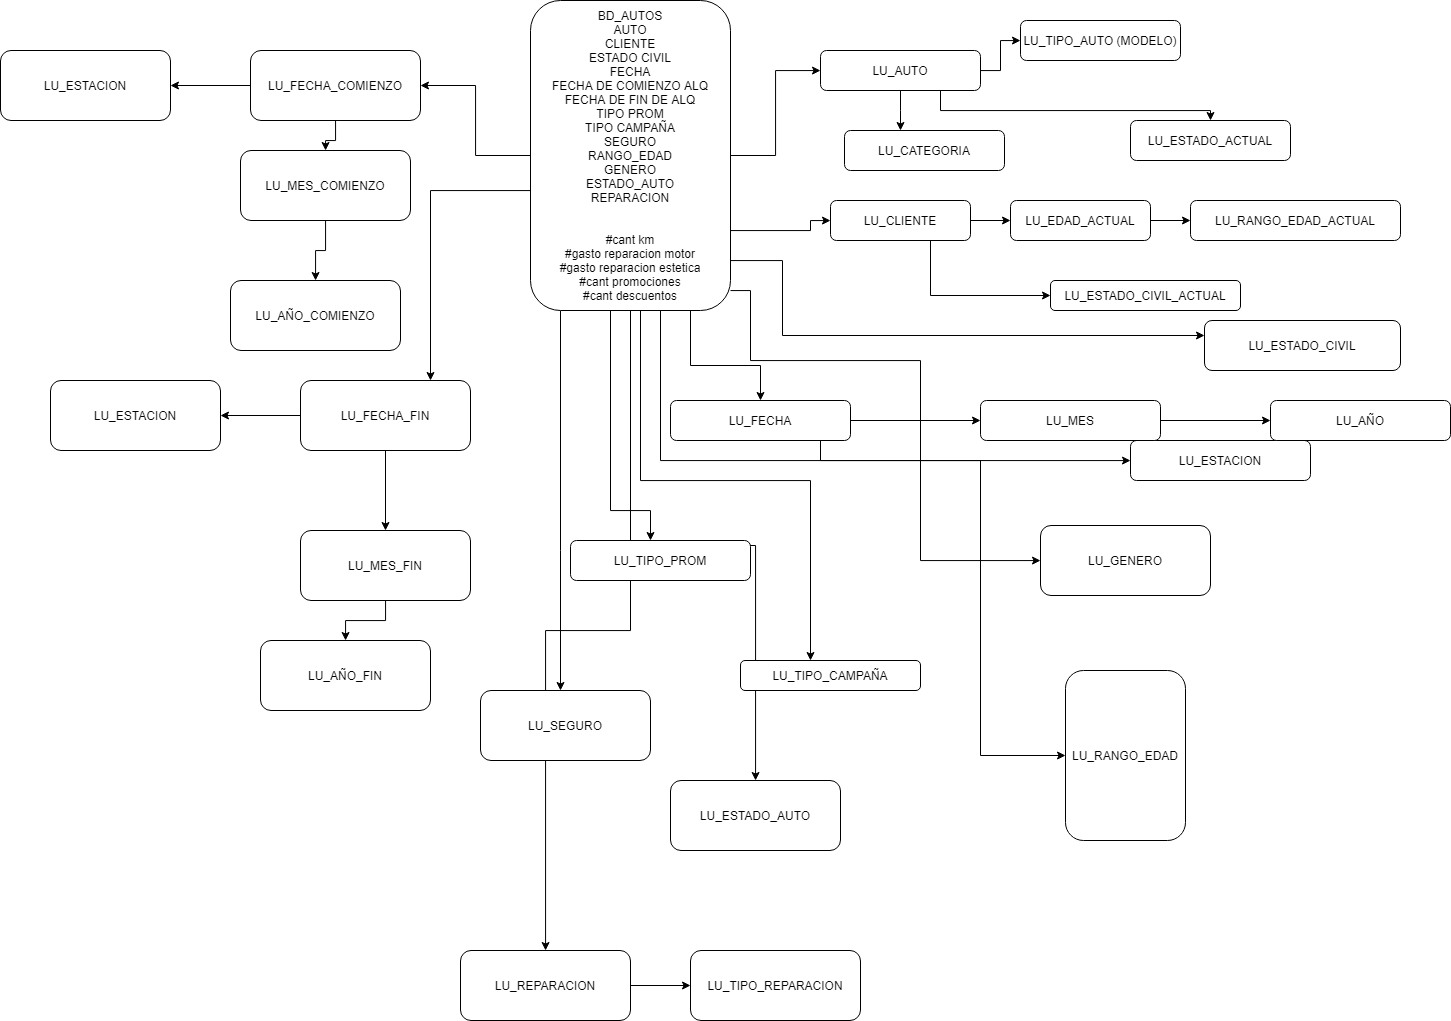

The diagram above was exported from draw.io. Its source (the exported page's mxGraphModel, read from the mxfile embedded in the PNG):
<mxGraphModel dx="2304" dy="1857" grid="1" gridSize="10" guides="1" tooltips="1" connect="1" arrows="1" fold="1" page="1" pageScale="1" pageWidth="827" pageHeight="1169" math="0" shadow="0">
  <root>
    <mxCell id="0" />
    <mxCell id="1" parent="0" />
    <mxCell id="gKuQeH9PUM1J0RF41oRh-7" value="" style="edgeStyle=orthogonalEdgeStyle;rounded=0;orthogonalLoop=1;jettySize=auto;html=1;" edge="1" parent="1" source="gKuQeH9PUM1J0RF41oRh-3" target="gKuQeH9PUM1J0RF41oRh-6">
      <mxGeometry relative="1" as="geometry" />
    </mxCell>
    <mxCell id="gKuQeH9PUM1J0RF41oRh-15" value="" style="edgeStyle=orthogonalEdgeStyle;rounded=0;orthogonalLoop=1;jettySize=auto;html=1;" edge="1" parent="1" source="gKuQeH9PUM1J0RF41oRh-3" target="gKuQeH9PUM1J0RF41oRh-14">
      <mxGeometry relative="1" as="geometry">
        <Array as="points">
          <mxPoint x="300" y="220" />
          <mxPoint x="300" y="210" />
        </Array>
      </mxGeometry>
    </mxCell>
    <mxCell id="gKuQeH9PUM1J0RF41oRh-21" value="" style="edgeStyle=orthogonalEdgeStyle;rounded=0;orthogonalLoop=1;jettySize=auto;html=1;" edge="1" parent="1" source="gKuQeH9PUM1J0RF41oRh-3" target="gKuQeH9PUM1J0RF41oRh-20">
      <mxGeometry relative="1" as="geometry">
        <Array as="points">
          <mxPoint x="272" y="250" />
          <mxPoint x="272" y="325" />
        </Array>
      </mxGeometry>
    </mxCell>
    <mxCell id="gKuQeH9PUM1J0RF41oRh-23" value="" style="edgeStyle=orthogonalEdgeStyle;rounded=0;orthogonalLoop=1;jettySize=auto;html=1;" edge="1" parent="1" source="gKuQeH9PUM1J0RF41oRh-3" target="gKuQeH9PUM1J0RF41oRh-22">
      <mxGeometry relative="1" as="geometry">
        <Array as="points">
          <mxPoint x="180" y="355" />
          <mxPoint x="250" y="355" />
        </Array>
      </mxGeometry>
    </mxCell>
    <mxCell id="gKuQeH9PUM1J0RF41oRh-33" value="" style="edgeStyle=orthogonalEdgeStyle;rounded=0;orthogonalLoop=1;jettySize=auto;html=1;" edge="1" parent="1" source="gKuQeH9PUM1J0RF41oRh-3" target="gKuQeH9PUM1J0RF41oRh-32">
      <mxGeometry relative="1" as="geometry" />
    </mxCell>
    <mxCell id="gKuQeH9PUM1J0RF41oRh-38" style="edgeStyle=orthogonalEdgeStyle;rounded=0;orthogonalLoop=1;jettySize=auto;html=1;" edge="1" parent="1" source="gKuQeH9PUM1J0RF41oRh-3" target="gKuQeH9PUM1J0RF41oRh-39">
      <mxGeometry relative="1" as="geometry">
        <mxPoint x="-20" y="410" as="targetPoint" />
        <Array as="points">
          <mxPoint x="-80" y="180" />
        </Array>
      </mxGeometry>
    </mxCell>
    <mxCell id="gKuQeH9PUM1J0RF41oRh-44" style="edgeStyle=orthogonalEdgeStyle;rounded=0;orthogonalLoop=1;jettySize=auto;html=1;" edge="1" parent="1" source="gKuQeH9PUM1J0RF41oRh-3" target="gKuQeH9PUM1J0RF41oRh-45">
      <mxGeometry relative="1" as="geometry">
        <mxPoint x="360" y="561" as="targetPoint" />
        <Array as="points">
          <mxPoint x="100" y="500" />
          <mxPoint x="140" y="500" />
        </Array>
      </mxGeometry>
    </mxCell>
    <mxCell id="gKuQeH9PUM1J0RF41oRh-50" value="" style="edgeStyle=orthogonalEdgeStyle;rounded=0;orthogonalLoop=1;jettySize=auto;html=1;" edge="1" parent="1" source="gKuQeH9PUM1J0RF41oRh-3" target="gKuQeH9PUM1J0RF41oRh-49">
      <mxGeometry relative="1" as="geometry">
        <Array as="points">
          <mxPoint x="130" y="470" />
          <mxPoint x="300" y="470" />
        </Array>
      </mxGeometry>
    </mxCell>
    <mxCell id="gKuQeH9PUM1J0RF41oRh-51" style="edgeStyle=orthogonalEdgeStyle;rounded=0;orthogonalLoop=1;jettySize=auto;html=1;" edge="1" parent="1" source="gKuQeH9PUM1J0RF41oRh-3" target="gKuQeH9PUM1J0RF41oRh-52">
      <mxGeometry relative="1" as="geometry">
        <mxPoint x="90" y="722" as="targetPoint" />
        <Array as="points">
          <mxPoint x="50" y="540" />
          <mxPoint x="50" y="540" />
        </Array>
      </mxGeometry>
    </mxCell>
    <mxCell id="gKuQeH9PUM1J0RF41oRh-53" style="edgeStyle=orthogonalEdgeStyle;rounded=0;orthogonalLoop=1;jettySize=auto;html=1;" edge="1" parent="1" source="gKuQeH9PUM1J0RF41oRh-3" target="gKuQeH9PUM1J0RF41oRh-54">
      <mxGeometry relative="1" as="geometry">
        <mxPoint x="510" y="520" as="targetPoint" />
        <Array as="points">
          <mxPoint x="240" y="280" />
          <mxPoint x="240" y="350" />
          <mxPoint x="410" y="350" />
          <mxPoint x="410" y="550" />
        </Array>
      </mxGeometry>
    </mxCell>
    <mxCell id="gKuQeH9PUM1J0RF41oRh-56" value="" style="edgeStyle=orthogonalEdgeStyle;rounded=0;orthogonalLoop=1;jettySize=auto;html=1;" edge="1" parent="1" source="gKuQeH9PUM1J0RF41oRh-3" target="gKuQeH9PUM1J0RF41oRh-55">
      <mxGeometry relative="1" as="geometry">
        <Array as="points">
          <mxPoint x="150" y="450" />
          <mxPoint x="470" y="450" />
        </Array>
      </mxGeometry>
    </mxCell>
    <mxCell id="gKuQeH9PUM1J0RF41oRh-68" style="edgeStyle=orthogonalEdgeStyle;rounded=0;orthogonalLoop=1;jettySize=auto;html=1;" edge="1" parent="1" source="gKuQeH9PUM1J0RF41oRh-3" target="gKuQeH9PUM1J0RF41oRh-69">
      <mxGeometry relative="1" as="geometry">
        <mxPoint x="180" y="830" as="targetPoint" />
      </mxGeometry>
    </mxCell>
    <mxCell id="gKuQeH9PUM1J0RF41oRh-72" style="edgeStyle=orthogonalEdgeStyle;rounded=0;orthogonalLoop=1;jettySize=auto;html=1;" edge="1" parent="1" source="gKuQeH9PUM1J0RF41oRh-3" target="gKuQeH9PUM1J0RF41oRh-73">
      <mxGeometry relative="1" as="geometry">
        <mxPoint x="110" y="965.3333333333334" as="targetPoint" />
      </mxGeometry>
    </mxCell>
    <mxCell id="gKuQeH9PUM1J0RF41oRh-3" value="BD_AUTOS&lt;br&gt;AUTO&lt;br&gt;CLIENTE&lt;br&gt;ESTADO CIVIL&lt;br&gt;FECHA&lt;br&gt;FECHA DE COMIENZO ALQ&lt;br&gt;FECHA DE FIN DE ALQ&lt;br&gt;TIPO PROM&lt;br&gt;TIPO CAMPAÑA&lt;br&gt;SEGURO&lt;br&gt;RANGO_EDAD&lt;br&gt;GENERO&lt;br&gt;ESTADO_AUTO&lt;br&gt;REPARACION&lt;br&gt;&lt;br&gt;&lt;br&gt;#cant km&lt;br&gt;#gasto reparacion motor&lt;br&gt;#gasto reparacion estetica&lt;br&gt;#cant promociones&lt;br&gt;#cant descuentos" style="rounded=1;whiteSpace=wrap;html=1;" vertex="1" parent="1">
      <mxGeometry x="20" y="-10" width="200" height="310" as="geometry" />
    </mxCell>
    <mxCell id="gKuQeH9PUM1J0RF41oRh-55" value="LU_RANGO_EDAD" style="rounded=1;whiteSpace=wrap;html=1;" vertex="1" parent="1">
      <mxGeometry x="555" y="660" width="120" height="170" as="geometry" />
    </mxCell>
    <mxCell id="gKuQeH9PUM1J0RF41oRh-49" value="LU_TIPO_CAMPAÑA" style="rounded=1;whiteSpace=wrap;html=1;" vertex="1" parent="1">
      <mxGeometry x="230" y="650" width="180" height="30" as="geometry" />
    </mxCell>
    <mxCell id="gKuQeH9PUM1J0RF41oRh-35" value="" style="edgeStyle=orthogonalEdgeStyle;rounded=0;orthogonalLoop=1;jettySize=auto;html=1;" edge="1" parent="1" source="gKuQeH9PUM1J0RF41oRh-32" target="gKuQeH9PUM1J0RF41oRh-34">
      <mxGeometry relative="1" as="geometry" />
    </mxCell>
    <mxCell id="gKuQeH9PUM1J0RF41oRh-62" value="" style="edgeStyle=orthogonalEdgeStyle;rounded=0;orthogonalLoop=1;jettySize=auto;html=1;" edge="1" parent="1" source="gKuQeH9PUM1J0RF41oRh-32" target="gKuQeH9PUM1J0RF41oRh-61">
      <mxGeometry relative="1" as="geometry" />
    </mxCell>
    <mxCell id="gKuQeH9PUM1J0RF41oRh-32" value="LU_FECHA_COMIENZO" style="rounded=1;whiteSpace=wrap;html=1;" vertex="1" parent="1">
      <mxGeometry x="-260" y="40" width="170" height="70" as="geometry" />
    </mxCell>
    <mxCell id="gKuQeH9PUM1J0RF41oRh-61" value="LU_ESTACION" style="rounded=1;whiteSpace=wrap;html=1;" vertex="1" parent="1">
      <mxGeometry x="-510" y="40" width="170" height="70" as="geometry" />
    </mxCell>
    <mxCell id="gKuQeH9PUM1J0RF41oRh-37" value="" style="edgeStyle=orthogonalEdgeStyle;rounded=0;orthogonalLoop=1;jettySize=auto;html=1;" edge="1" parent="1" source="gKuQeH9PUM1J0RF41oRh-34" target="gKuQeH9PUM1J0RF41oRh-36">
      <mxGeometry relative="1" as="geometry" />
    </mxCell>
    <mxCell id="gKuQeH9PUM1J0RF41oRh-34" value="LU_MES_COMIENZO" style="rounded=1;whiteSpace=wrap;html=1;" vertex="1" parent="1">
      <mxGeometry x="-270" y="140" width="170" height="70" as="geometry" />
    </mxCell>
    <mxCell id="gKuQeH9PUM1J0RF41oRh-36" value="LU_AÑO_COMIENZO" style="rounded=1;whiteSpace=wrap;html=1;" vertex="1" parent="1">
      <mxGeometry x="-280" y="270" width="170" height="70" as="geometry" />
    </mxCell>
    <mxCell id="gKuQeH9PUM1J0RF41oRh-25" value="" style="edgeStyle=orthogonalEdgeStyle;rounded=0;orthogonalLoop=1;jettySize=auto;html=1;" edge="1" parent="1" source="gKuQeH9PUM1J0RF41oRh-22" target="gKuQeH9PUM1J0RF41oRh-24">
      <mxGeometry relative="1" as="geometry" />
    </mxCell>
    <mxCell id="gKuQeH9PUM1J0RF41oRh-58" value="" style="edgeStyle=orthogonalEdgeStyle;rounded=0;orthogonalLoop=1;jettySize=auto;html=1;" edge="1" parent="1" source="gKuQeH9PUM1J0RF41oRh-22" target="gKuQeH9PUM1J0RF41oRh-57">
      <mxGeometry relative="1" as="geometry">
        <Array as="points">
          <mxPoint x="310" y="450" />
        </Array>
      </mxGeometry>
    </mxCell>
    <mxCell id="gKuQeH9PUM1J0RF41oRh-22" value="LU_FECHA" style="rounded=1;whiteSpace=wrap;html=1;" vertex="1" parent="1">
      <mxGeometry x="160" y="390" width="180" height="40" as="geometry" />
    </mxCell>
    <mxCell id="gKuQeH9PUM1J0RF41oRh-57" value="LU_ESTACION" style="rounded=1;whiteSpace=wrap;html=1;" vertex="1" parent="1">
      <mxGeometry x="620" y="430" width="180" height="40" as="geometry" />
    </mxCell>
    <mxCell id="gKuQeH9PUM1J0RF41oRh-27" value="" style="edgeStyle=orthogonalEdgeStyle;rounded=0;orthogonalLoop=1;jettySize=auto;html=1;" edge="1" parent="1" source="gKuQeH9PUM1J0RF41oRh-24" target="gKuQeH9PUM1J0RF41oRh-26">
      <mxGeometry relative="1" as="geometry" />
    </mxCell>
    <mxCell id="gKuQeH9PUM1J0RF41oRh-24" value="LU_MES" style="rounded=1;whiteSpace=wrap;html=1;" vertex="1" parent="1">
      <mxGeometry x="470" y="390" width="180" height="40" as="geometry" />
    </mxCell>
    <mxCell id="gKuQeH9PUM1J0RF41oRh-26" value="LU_AÑO" style="rounded=1;whiteSpace=wrap;html=1;" vertex="1" parent="1">
      <mxGeometry x="760" y="390" width="180" height="40" as="geometry" />
    </mxCell>
    <mxCell id="gKuQeH9PUM1J0RF41oRh-20" value="LU_ESTADO_CIVIL" style="rounded=1;whiteSpace=wrap;html=1;" vertex="1" parent="1">
      <mxGeometry x="694" y="310" width="196" height="50" as="geometry" />
    </mxCell>
    <mxCell id="gKuQeH9PUM1J0RF41oRh-17" value="" style="edgeStyle=orthogonalEdgeStyle;rounded=0;orthogonalLoop=1;jettySize=auto;html=1;" edge="1" parent="1" source="gKuQeH9PUM1J0RF41oRh-14" target="gKuQeH9PUM1J0RF41oRh-16">
      <mxGeometry relative="1" as="geometry" />
    </mxCell>
    <mxCell id="gKuQeH9PUM1J0RF41oRh-31" style="edgeStyle=orthogonalEdgeStyle;rounded=0;orthogonalLoop=1;jettySize=auto;html=1;" edge="1" parent="1" source="gKuQeH9PUM1J0RF41oRh-14" target="gKuQeH9PUM1J0RF41oRh-30">
      <mxGeometry relative="1" as="geometry">
        <Array as="points">
          <mxPoint x="420" y="285" />
        </Array>
      </mxGeometry>
    </mxCell>
    <mxCell id="gKuQeH9PUM1J0RF41oRh-14" value="LU_CLIENTE" style="rounded=1;whiteSpace=wrap;html=1;" vertex="1" parent="1">
      <mxGeometry x="320" y="190" width="140" height="40" as="geometry" />
    </mxCell>
    <mxCell id="gKuQeH9PUM1J0RF41oRh-19" value="" style="edgeStyle=orthogonalEdgeStyle;rounded=0;orthogonalLoop=1;jettySize=auto;html=1;" edge="1" parent="1" source="gKuQeH9PUM1J0RF41oRh-16" target="gKuQeH9PUM1J0RF41oRh-18">
      <mxGeometry relative="1" as="geometry" />
    </mxCell>
    <mxCell id="gKuQeH9PUM1J0RF41oRh-16" value="LU_EDAD_ACTUAL" style="rounded=1;whiteSpace=wrap;html=1;" vertex="1" parent="1">
      <mxGeometry x="500" y="190" width="140" height="40" as="geometry" />
    </mxCell>
    <mxCell id="gKuQeH9PUM1J0RF41oRh-18" value="LU_RANGO_EDAD_ACTUAL" style="rounded=1;whiteSpace=wrap;html=1;" vertex="1" parent="1">
      <mxGeometry x="680" y="190" width="210" height="40" as="geometry" />
    </mxCell>
    <mxCell id="gKuQeH9PUM1J0RF41oRh-9" value="" style="edgeStyle=orthogonalEdgeStyle;rounded=0;orthogonalLoop=1;jettySize=auto;html=1;" edge="1" parent="1" source="gKuQeH9PUM1J0RF41oRh-6" target="gKuQeH9PUM1J0RF41oRh-8">
      <mxGeometry relative="1" as="geometry" />
    </mxCell>
    <mxCell id="gKuQeH9PUM1J0RF41oRh-11" value="" style="edgeStyle=orthogonalEdgeStyle;rounded=0;orthogonalLoop=1;jettySize=auto;html=1;" edge="1" parent="1" source="gKuQeH9PUM1J0RF41oRh-6" target="gKuQeH9PUM1J0RF41oRh-10">
      <mxGeometry relative="1" as="geometry">
        <Array as="points">
          <mxPoint x="390" y="100" />
          <mxPoint x="390" y="100" />
        </Array>
      </mxGeometry>
    </mxCell>
    <mxCell id="gKuQeH9PUM1J0RF41oRh-66" style="edgeStyle=orthogonalEdgeStyle;rounded=0;orthogonalLoop=1;jettySize=auto;html=1;" edge="1" parent="1" source="gKuQeH9PUM1J0RF41oRh-6" target="gKuQeH9PUM1J0RF41oRh-12">
      <mxGeometry relative="1" as="geometry">
        <Array as="points">
          <mxPoint x="430" y="100" />
          <mxPoint x="700" y="100" />
        </Array>
      </mxGeometry>
    </mxCell>
    <mxCell id="gKuQeH9PUM1J0RF41oRh-6" value="LU_AUTO" style="rounded=1;whiteSpace=wrap;html=1;" vertex="1" parent="1">
      <mxGeometry x="310" y="40" width="160" height="40" as="geometry" />
    </mxCell>
    <mxCell id="gKuQeH9PUM1J0RF41oRh-12" value="LU_ESTADO_ACTUAL" style="rounded=1;whiteSpace=wrap;html=1;" vertex="1" parent="1">
      <mxGeometry x="620" y="110" width="160" height="40" as="geometry" />
    </mxCell>
    <mxCell id="gKuQeH9PUM1J0RF41oRh-10" value="LU_CATEGORIA" style="rounded=1;whiteSpace=wrap;html=1;" vertex="1" parent="1">
      <mxGeometry x="334" y="120" width="160" height="40" as="geometry" />
    </mxCell>
    <mxCell id="gKuQeH9PUM1J0RF41oRh-8" value="LU_TIPO_AUTO (MODELO)" style="rounded=1;whiteSpace=wrap;html=1;" vertex="1" parent="1">
      <mxGeometry x="510" y="10" width="160" height="40" as="geometry" />
    </mxCell>
    <mxCell id="gKuQeH9PUM1J0RF41oRh-30" value="LU_ESTADO_CIVIL_ACTUAL" style="rounded=1;whiteSpace=wrap;html=1;" vertex="1" parent="1">
      <mxGeometry x="540" y="270" width="190" height="30" as="geometry" />
    </mxCell>
    <mxCell id="gKuQeH9PUM1J0RF41oRh-41" value="" style="edgeStyle=orthogonalEdgeStyle;rounded=0;orthogonalLoop=1;jettySize=auto;html=1;" edge="1" parent="1" source="gKuQeH9PUM1J0RF41oRh-39" target="gKuQeH9PUM1J0RF41oRh-40">
      <mxGeometry relative="1" as="geometry" />
    </mxCell>
    <mxCell id="gKuQeH9PUM1J0RF41oRh-60" value="" style="edgeStyle=orthogonalEdgeStyle;rounded=0;orthogonalLoop=1;jettySize=auto;html=1;" edge="1" parent="1" source="gKuQeH9PUM1J0RF41oRh-39" target="gKuQeH9PUM1J0RF41oRh-59">
      <mxGeometry relative="1" as="geometry" />
    </mxCell>
    <mxCell id="gKuQeH9PUM1J0RF41oRh-39" value="LU_FECHA_FIN" style="rounded=1;whiteSpace=wrap;html=1;" vertex="1" parent="1">
      <mxGeometry x="-210" y="370" width="170" height="70" as="geometry" />
    </mxCell>
    <mxCell id="gKuQeH9PUM1J0RF41oRh-59" value="LU_ESTACION" style="rounded=1;whiteSpace=wrap;html=1;" vertex="1" parent="1">
      <mxGeometry x="-460" y="370" width="170" height="70" as="geometry" />
    </mxCell>
    <mxCell id="gKuQeH9PUM1J0RF41oRh-43" value="" style="edgeStyle=orthogonalEdgeStyle;rounded=0;orthogonalLoop=1;jettySize=auto;html=1;" edge="1" parent="1" source="gKuQeH9PUM1J0RF41oRh-40" target="gKuQeH9PUM1J0RF41oRh-42">
      <mxGeometry relative="1" as="geometry" />
    </mxCell>
    <mxCell id="gKuQeH9PUM1J0RF41oRh-40" value="LU_MES_FIN" style="rounded=1;whiteSpace=wrap;html=1;" vertex="1" parent="1">
      <mxGeometry x="-210" y="520" width="170" height="70" as="geometry" />
    </mxCell>
    <mxCell id="gKuQeH9PUM1J0RF41oRh-42" value="LU_AÑO_FIN" style="rounded=1;whiteSpace=wrap;html=1;" vertex="1" parent="1">
      <mxGeometry x="-250" y="630" width="170" height="70" as="geometry" />
    </mxCell>
    <mxCell id="gKuQeH9PUM1J0RF41oRh-45" value="LU_TIPO_PROM" style="rounded=1;whiteSpace=wrap;html=1;" vertex="1" parent="1">
      <mxGeometry x="60" y="530" width="180" height="40" as="geometry" />
    </mxCell>
    <mxCell id="gKuQeH9PUM1J0RF41oRh-52" value="LU_SEGURO" style="rounded=1;whiteSpace=wrap;html=1;" vertex="1" parent="1">
      <mxGeometry x="-30" y="680" width="170" height="70" as="geometry" />
    </mxCell>
    <mxCell id="gKuQeH9PUM1J0RF41oRh-54" value="LU_GENERO" style="rounded=1;whiteSpace=wrap;html=1;" vertex="1" parent="1">
      <mxGeometry x="530" y="515" width="170" height="70" as="geometry" />
    </mxCell>
    <mxCell id="gKuQeH9PUM1J0RF41oRh-69" value="LU_ESTADO_AUTO" style="rounded=1;whiteSpace=wrap;html=1;" vertex="1" parent="1">
      <mxGeometry x="160" y="770" width="170" height="70" as="geometry" />
    </mxCell>
    <mxCell id="gKuQeH9PUM1J0RF41oRh-75" value="" style="edgeStyle=orthogonalEdgeStyle;rounded=0;orthogonalLoop=1;jettySize=auto;html=1;" edge="1" parent="1" source="gKuQeH9PUM1J0RF41oRh-73" target="gKuQeH9PUM1J0RF41oRh-74">
      <mxGeometry relative="1" as="geometry" />
    </mxCell>
    <mxCell id="gKuQeH9PUM1J0RF41oRh-73" value="LU_REPARACION" style="rounded=1;whiteSpace=wrap;html=1;" vertex="1" parent="1">
      <mxGeometry x="-50" y="940" width="170" height="70" as="geometry" />
    </mxCell>
    <mxCell id="gKuQeH9PUM1J0RF41oRh-74" value="LU_TIPO_REPARACION" style="rounded=1;whiteSpace=wrap;html=1;" vertex="1" parent="1">
      <mxGeometry x="180" y="940" width="170" height="70" as="geometry" />
    </mxCell>
  </root>
</mxGraphModel>